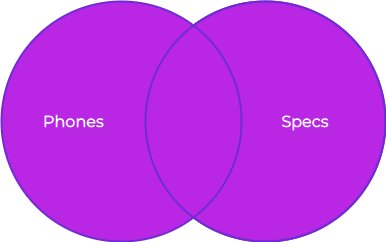

The diagram above was exported from draw.io. Its source (the exported page's mxGraphModel, read from the mxfile embedded in the PNG):
<mxGraphModel dx="946" dy="597" grid="1" gridSize="10" guides="1" tooltips="1" connect="1" arrows="1" fold="1" page="1" pageScale="1" pageWidth="827" pageHeight="1169" math="0" shadow="0" extFonts="Montserrat^https://fonts.googleapis.com/css?family=Montserrat">
  <root>
    <mxCell id="0" />
    <mxCell id="1" parent="0" />
    <mxCell id="a1SyhbizjVzacHw5db-F-2" value="&lt;blockquote style=&quot;margin: 0 0 0 40px ; border: none ; padding: 0px&quot;&gt;&lt;blockquote style=&quot;margin: 0 0 0 40px ; border: none ; padding: 0px&quot;&gt;&lt;font face=&quot;Montserrat&quot; style=&quot;font-size: 16px&quot; color=&quot;#ffffff&quot;&gt;&lt;b&gt;Specs&lt;/b&gt;&lt;/font&gt;&lt;/blockquote&gt;&lt;/blockquote&gt;" style="ellipse;whiteSpace=wrap;html=1;aspect=fixed;strokeColor=#702BD5;strokeWidth=2;align=center;fillColor=#BA27E4;" vertex="1" parent="1">
      <mxGeometry x="294" y="190" width="240" height="240" as="geometry" />
    </mxCell>
    <mxCell id="a1SyhbizjVzacHw5db-F-1" value="&lt;blockquote style=&quot;margin: 0 0 0 40px ; border: none ; padding: 0px&quot;&gt;&lt;b&gt;&lt;font style=&quot;font-size: 16px&quot; color=&quot;#ffffff&quot;&gt;Phones&lt;/font&gt;&lt;/b&gt;&lt;/blockquote&gt;" style="ellipse;whiteSpace=wrap;html=1;aspect=fixed;strokeColor=#702bd5;strokeWidth=2;fontFamily=Montserrat;FType=g;align=left;fillColor=#BA27E4;" vertex="1" parent="1">
      <mxGeometry x="150" y="190" width="240" height="240" as="geometry" />
    </mxCell>
    <mxCell id="a1SyhbizjVzacHw5db-F-4" value="&lt;blockquote style=&quot;margin: 0 0 0 40px ; border: none ; padding: 0px&quot;&gt;&lt;blockquote style=&quot;margin: 0 0 0 40px ; border: none ; padding: 0px&quot;&gt;&lt;br&gt;&lt;/blockquote&gt;&lt;/blockquote&gt;" style="ellipse;whiteSpace=wrap;html=1;aspect=fixed;strokeColor=#702BD5;strokeWidth=2;align=center;fillColor=none;" vertex="1" parent="1">
      <mxGeometry x="294" y="190" width="240" height="240" as="geometry" />
    </mxCell>
  </root>
</mxGraphModel>